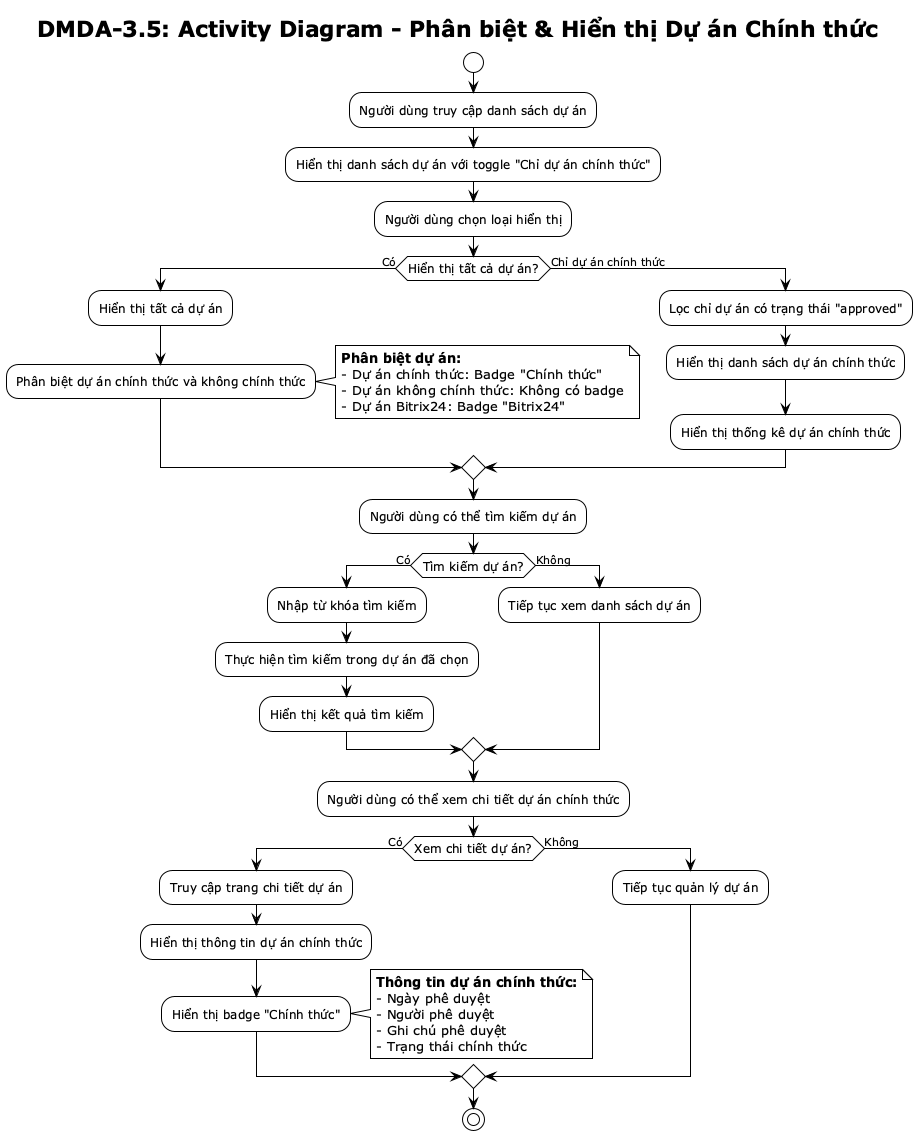

The diagram above was rendered by PlantUML. Its source (embedded in the PNG):
@startuml DMDA-3.5 Activity Diagram
!theme plain
skinparam activityFontSize 12

title DMDA-3.5: Activity Diagram - Phân biệt & Hiển thị Dự án Chính thức

start

:Người dùng truy cập danh sách dự án;

:Hiển thị danh sách dự án với toggle "Chỉ dự án chính thức";

:Người dùng chọn loại hiển thị;

if (Hiển thị tất cả dự án?) then (Có)
    :Hiển thị tất cả dự án;
    :Phân biệt dự án chính thức và không chính thức;
    note right
    **Phân biệt dự án:**
    - Dự án chính thức: Badge "Chính thức"
    - Dự án không chính thức: Không có badge
    - Dự án Bitrix24: Badge "Bitrix24"
    end note
else (Chỉ dự án chính thức)
    :Lọc chỉ dự án có trạng thái "approved";
    :Hiển thị danh sách dự án chính thức;
    :Hiển thị thống kê dự án chính thức;
endif

:Người dùng có thể tìm kiếm dự án;

if (Tìm kiếm dự án?) then (Có)
    :Nhập từ khóa tìm kiếm;
    :Thực hiện tìm kiếm trong dự án đã chọn;
    :Hiển thị kết quả tìm kiếm;
else (Không)
    :Tiếp tục xem danh sách dự án;
endif

:Người dùng có thể xem chi tiết dự án chính thức;

if (Xem chi tiết dự án?) then (Có)
    :Truy cập trang chi tiết dự án;
    :Hiển thị thông tin dự án chính thức;
    :Hiển thị badge "Chính thức";
    note right
    **Thông tin dự án chính thức:**
    - Ngày phê duyệt
    - Người phê duyệt
    - Ghi chú phê duyệt
    - Trạng thái chính thức
    end note
else (Không)
    :Tiếp tục quản lý dự án;
endif

stop

@enduml